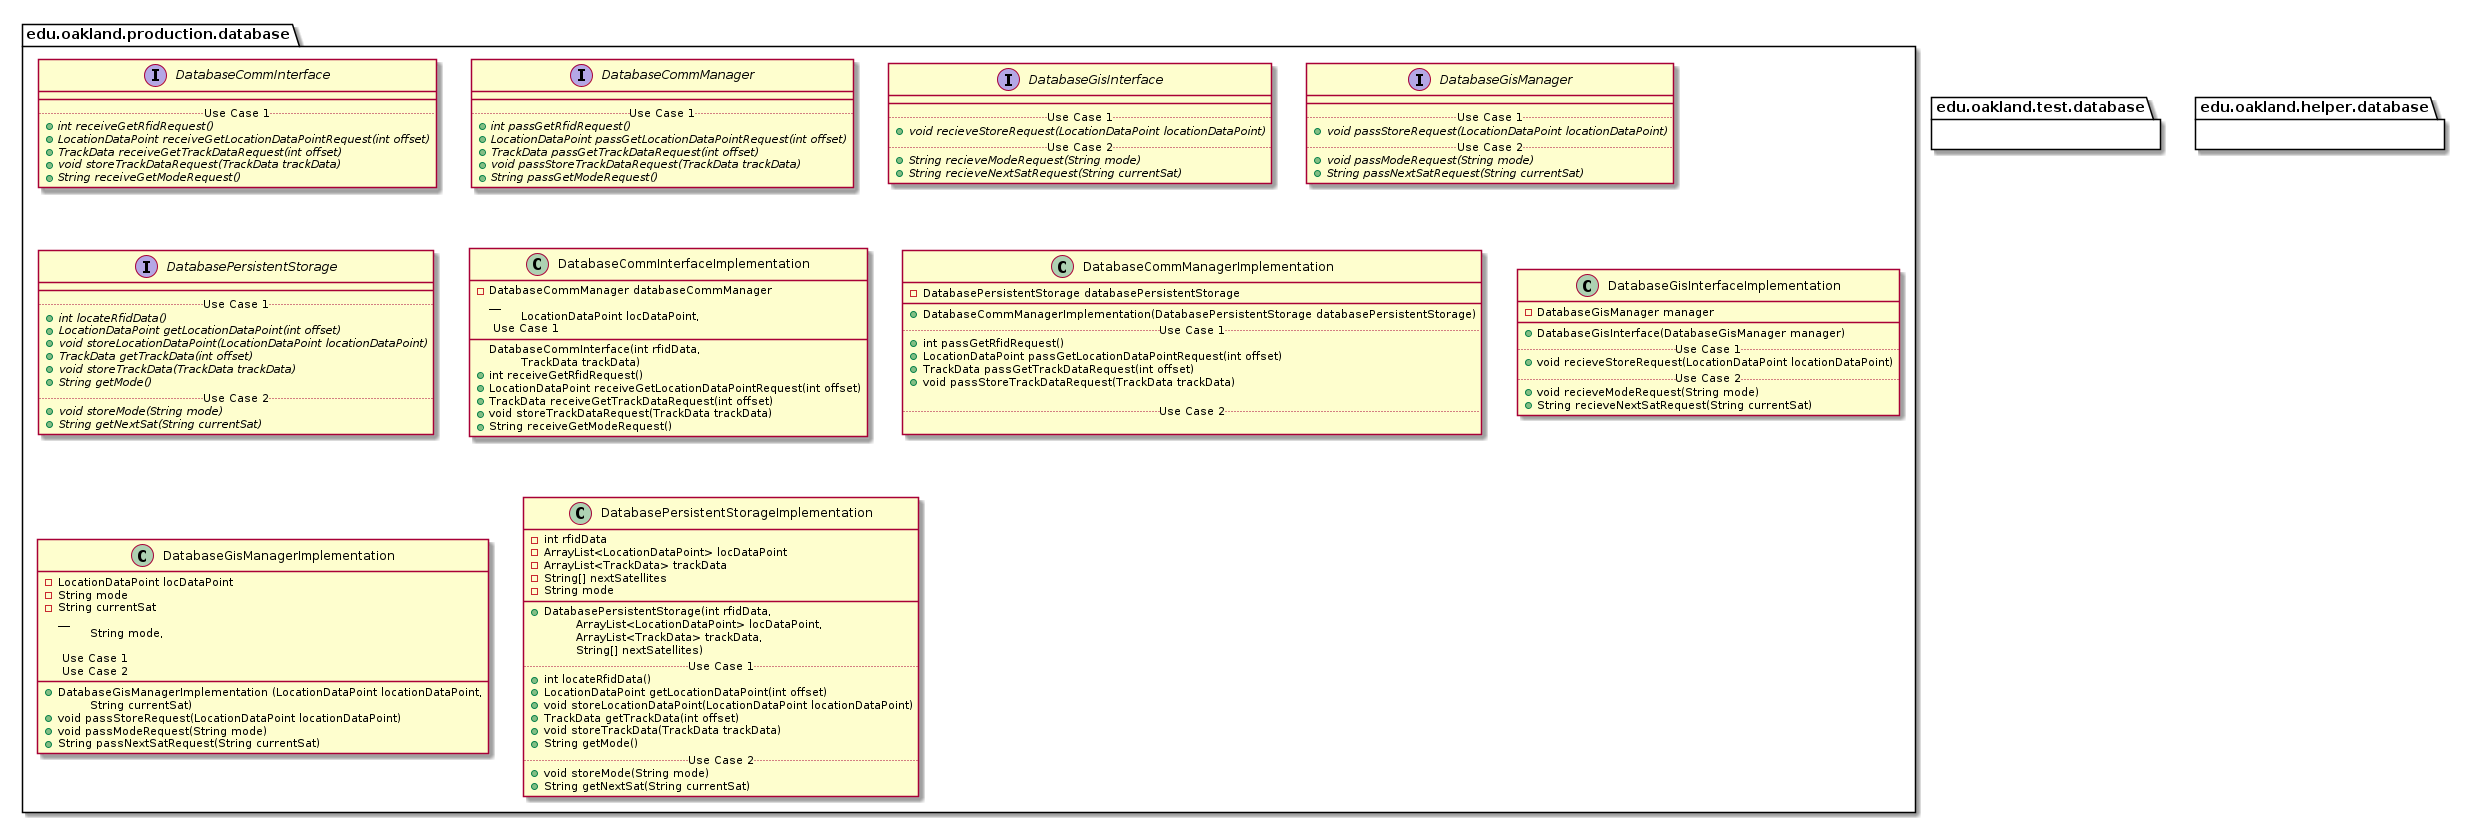

The diagram above was rendered by PlantUML. Its source (embedded in the PNG):
@startuml DatabasePackages


package edu.oakland.production.database {

}


package edu.oakland.production.database {
    interface DatabaseCommInterface {
        __
        .. Use Case 1 ..
        {abstract} + int receiveGetRfidRequest()
        {abstract} + LocationDataPoint receiveGetLocationDataPointRequest(int offset)
        {abstract} + TrackData receiveGetTrackDataRequest(int offset)
        {abstract} + void storeTrackDataRequest(TrackData trackData)
        {abstract} + String receiveGetModeRequest()
    }
}


package edu.oakland.production.database {
    interface DatabaseCommManager {
        __
        .. Use Case 1 ..
        {abstract} + int passGetRfidRequest()
        {abstract} + LocationDataPoint passGetLocationDataPointRequest(int offset)
        {abstract} + TrackData passGetTrackDataRequest(int offset)
        {abstract} + void passStoreTrackDataRequest(TrackData trackData)
        {abstract} + String passGetModeRequest()
    }
}


package edu.oakland.production.database {
    interface DatabaseGisInterface {
        __
        .. Use Case 1 ..
        {abstract} + void recieveStoreRequest(LocationDataPoint locationDataPoint)
        .. Use Case 2 ..
        {abstract} + String recieveModeRequest(String mode)
        {abstract} + String recieveNextSatRequest(String currentSat)
    }
}


package edu.oakland.production.database {
    interface DatabaseGisManager {
        __
        .. Use Case 1 ..
        {abstract} + void passStoreRequest(LocationDataPoint locationDataPoint)
        .. Use Case 2 ..
        {abstract} + void passModeRequest(String mode)
        {abstract} + String passNextSatRequest(String currentSat)
    }
}


package edu.oakland.production.database {
    interface DatabasePersistentStorage {
        __
        .. Use Case 1 ..
        {abstract} + int locateRfidData()
        {abstract} + LocationDataPoint getLocationDataPoint(int offset)
        {abstract} + void storeLocationDataPoint(LocationDataPoint locationDataPoint)
        {abstract} + TrackData getTrackData(int offset)
        {abstract} + void storeTrackData(TrackData trackData)
        {abstract} + String getMode()
        .. Use Case 2 ..
        {abstract} + void storeMode(String mode)
        {abstract} + String getNextSat(String currentSat)
    }
}


package edu.oakland.production.database {
    class DatabaseCommInterfaceImplementation {
      - DatabaseCommManager databaseCommManager
        __
        DatabaseCommInterface(int rfidData, 
        \tLocationDataPoint locDataPoint,
        \tTrackData trackData)
        .. Use Case 1 ..
        + int receiveGetRfidRequest()
        + LocationDataPoint receiveGetLocationDataPointRequest(int offset)
        + TrackData receiveGetTrackDataRequest(int offset)
        + void storeTrackDataRequest(TrackData trackData)
        + String receiveGetModeRequest()
    }
}


package edu.oakland.production.database {
    class DatabaseCommManagerImplementation {
        - DatabasePersistentStorage databasePersistentStorage
        __
        + DatabaseCommManagerImplementation(DatabasePersistentStorage databasePersistentStorage)
        .. Use Case 1 ..
        + int passGetRfidRequest()
        + LocationDataPoint passGetLocationDataPointRequest(int offset)
        + TrackData passGetTrackDataRequest(int offset)
        + void passStoreTrackDataRequest(TrackData trackData)

        .. Use Case 2 ..

    }
}


package edu.oakland.production.database {
    class DatabaseGisInterfaceImplementation {
        - DatabaseGisManager manager
        __
        + DatabaseGisInterface(DatabaseGisManager manager)
        .. Use Case 1 ..
        + void recieveStoreRequest(LocationDataPoint locationDataPoint)
        .. Use Case 2 ..
        + void recieveModeRequest(String mode)
        + String recieveNextSatRequest(String currentSat)
    }
}


package edu.oakland.production.database {
    class DatabaseGisManagerImplementation {
    	- LocationDataPoint locDataPoint
    	- String mode
    	- String currentSat
          __
        + DatabaseGisManagerImplementation (LocationDataPoint locationDataPoint, 
        \tString mode, 
        \tString currentSat)
        
        .. Use Case 1 ..
        + void passStoreRequest(LocationDataPoint locationDataPoint)
        .. Use Case 2 ..
        + void passModeRequest(String mode)
        + String passNextSatRequest(String currentSat)
    }
}


package edu.oakland.production.database {
    class DatabasePersistentStorageImplementation {
        - int rfidData
        - ArrayList<LocationDataPoint> locDataPoint
        - ArrayList<TrackData> trackData
        - String[] nextSatellites
        - String mode
        __
        + DatabasePersistentStorage(int rfidData, 
        \tArrayList<LocationDataPoint> locDataPoint, 
        \tArrayList<TrackData> trackData, 
        \tString[] nextSatellites)
        .. Use Case 1 ..
        + int locateRfidData()
        + LocationDataPoint getLocationDataPoint(int offset)
        + void storeLocationDataPoint(LocationDataPoint locationDataPoint)
        + TrackData getTrackData(int offset)
        + void storeTrackData(TrackData trackData)
        + String getMode()
        .. Use Case 2 ..
        + void storeMode(String mode)
        + String getNextSat(String currentSat)
    }
}



package edu.oakland.test.database {
    
}


package edu.oakland.helper.database {
    
}


@enduml